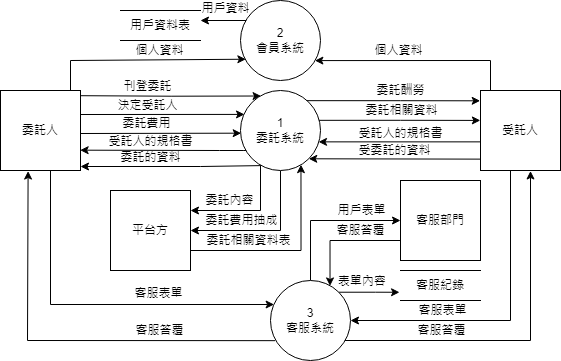

The diagram above was exported from draw.io. Its source (the exported page's mxGraphModel, read from the mxfile embedded in the PNG):
<mxGraphModel dx="797" dy="397" grid="1" gridSize="10" guides="1" tooltips="1" connect="1" arrows="1" fold="1" page="1" pageScale="1" pageWidth="827" pageHeight="1169" math="0" shadow="0">
  <root>
    <mxCell id="0" />
    <mxCell id="1" parent="0" />
    <mxCell id="WjeQvkdFiFufxxvit93P-20" value="" style="endArrow=classic;html=1;rounded=0;entryX=0.021;entryY=0.621;entryDx=0;entryDy=0;entryPerimeter=0;" parent="1" edge="1">
      <mxGeometry width="50" height="50" relative="1" as="geometry">
        <mxPoint x="159" y="453" as="sourcePoint" />
        <mxPoint x="320.67999999999995" y="452.67999999999995" as="targetPoint" />
      </mxGeometry>
    </mxCell>
    <mxCell id="WjeQvkdFiFufxxvit93P-22" value="委託費用" style="edgeLabel;html=1;align=center;verticalAlign=middle;resizable=0;points=[];" parent="WjeQvkdFiFufxxvit93P-20" vertex="1" connectable="0">
      <mxGeometry x="-0.4846" relative="1" as="geometry">
        <mxPoint x="25" y="-10" as="offset" />
      </mxGeometry>
    </mxCell>
    <mxCell id="T56sJ3jSiY_GBV3gWxg6-22" value="" style="endArrow=classic;html=1;rounded=0;entryX=0.625;entryY=1.006;entryDx=0;entryDy=0;entryPerimeter=0;" parent="1" target="WjeQvkdFiFufxxvit93P-2" edge="1">
      <mxGeometry width="50" height="50" relative="1" as="geometry">
        <mxPoint x="390" y="660" as="sourcePoint" />
        <mxPoint x="466" y="660" as="targetPoint" />
        <Array as="points">
          <mxPoint x="610" y="660" />
        </Array>
      </mxGeometry>
    </mxCell>
    <mxCell id="T56sJ3jSiY_GBV3gWxg6-28" value="客服答覆" style="edgeLabel;html=1;align=center;verticalAlign=middle;resizable=0;points=[];" parent="T56sJ3jSiY_GBV3gWxg6-22" vertex="1" connectable="0">
      <mxGeometry x="-0.3758" relative="1" as="geometry">
        <mxPoint x="9" y="-10" as="offset" />
      </mxGeometry>
    </mxCell>
    <mxCell id="WjeQvkdFiFufxxvit93P-119" value="" style="endArrow=classic;html=1;rounded=0;" parent="1" edge="1">
      <mxGeometry width="50" height="50" relative="1" as="geometry">
        <mxPoint x="360" y="340" as="sourcePoint" />
        <mxPoint x="280" y="340" as="targetPoint" />
      </mxGeometry>
    </mxCell>
    <mxCell id="WjeQvkdFiFufxxvit93P-120" value="用戶資料" style="edgeLabel;html=1;align=center;verticalAlign=middle;resizable=0;points=[];" parent="WjeQvkdFiFufxxvit93P-119" vertex="1" connectable="0">
      <mxGeometry x="0.5625" relative="1" as="geometry">
        <mxPoint x="7" y="-12" as="offset" />
      </mxGeometry>
    </mxCell>
    <mxCell id="WjeQvkdFiFufxxvit93P-16" value="" style="endArrow=classic;html=1;rounded=0;entryX=0.05;entryY=0.299;entryDx=0;entryDy=0;entryPerimeter=0;" parent="1" target="WjeQvkdFiFufxxvit93P-6" edge="1">
      <mxGeometry width="50" height="50" relative="1" as="geometry">
        <mxPoint x="160" y="434" as="sourcePoint" />
        <mxPoint x="322.64" y="434.0000000000001" as="targetPoint" />
      </mxGeometry>
    </mxCell>
    <mxCell id="WjeQvkdFiFufxxvit93P-18" value="決定受託人" style="edgeLabel;html=1;align=center;verticalAlign=middle;resizable=0;points=[];" parent="WjeQvkdFiFufxxvit93P-16" vertex="1" connectable="0">
      <mxGeometry x="-0.4261" y="2" relative="1" as="geometry">
        <mxPoint x="20" y="-7" as="offset" />
      </mxGeometry>
    </mxCell>
    <mxCell id="WjeQvkdFiFufxxvit93P-1" value="委託人" style="whiteSpace=wrap;html=1;aspect=fixed;" parent="1" vertex="1">
      <mxGeometry x="80" y="410" width="80" height="80" as="geometry" />
    </mxCell>
    <mxCell id="WjeQvkdFiFufxxvit93P-2" value="受託人" style="whiteSpace=wrap;html=1;aspect=fixed;" parent="1" vertex="1">
      <mxGeometry x="560" y="410" width="80" height="80" as="geometry" />
    </mxCell>
    <mxCell id="T56sJ3jSiY_GBV3gWxg6-4" style="edgeStyle=orthogonalEdgeStyle;rounded=0;orthogonalLoop=1;jettySize=auto;html=1;entryX=-0.002;entryY=0.374;entryDx=0;entryDy=0;exitX=0.979;exitY=0.373;exitDx=0;exitDy=0;exitPerimeter=0;entryPerimeter=0;" parent="1" source="WjeQvkdFiFufxxvit93P-6" target="WjeQvkdFiFufxxvit93P-2" edge="1">
      <mxGeometry relative="1" as="geometry">
        <Array as="points">
          <mxPoint x="480" y="440" />
        </Array>
      </mxGeometry>
    </mxCell>
    <mxCell id="T56sJ3jSiY_GBV3gWxg6-5" value="委託相關資料" style="edgeLabel;html=1;align=center;verticalAlign=middle;resizable=0;points=[];" parent="T56sJ3jSiY_GBV3gWxg6-4" vertex="1" connectable="0">
      <mxGeometry x="-0.1578" relative="1" as="geometry">
        <mxPoint x="14" y="-10" as="offset" />
      </mxGeometry>
    </mxCell>
    <mxCell id="T56sJ3jSiY_GBV3gWxg6-6" style="edgeStyle=orthogonalEdgeStyle;rounded=0;orthogonalLoop=1;jettySize=auto;html=1;entryX=-0.004;entryY=0.129;entryDx=0;entryDy=0;entryPerimeter=0;exitX=0.786;exitY=0.127;exitDx=0;exitDy=0;exitPerimeter=0;" parent="1" source="WjeQvkdFiFufxxvit93P-6" target="WjeQvkdFiFufxxvit93P-2" edge="1">
      <mxGeometry relative="1" as="geometry">
        <Array as="points" />
      </mxGeometry>
    </mxCell>
    <mxCell id="T56sJ3jSiY_GBV3gWxg6-7" value="委託酬勞" style="edgeLabel;html=1;align=center;verticalAlign=middle;resizable=0;points=[];" parent="T56sJ3jSiY_GBV3gWxg6-6" vertex="1" connectable="0">
      <mxGeometry x="0.0505" relative="1" as="geometry">
        <mxPoint x="4" y="-10" as="offset" />
      </mxGeometry>
    </mxCell>
    <mxCell id="T56sJ3jSiY_GBV3gWxg6-10" style="edgeStyle=orthogonalEdgeStyle;rounded=0;orthogonalLoop=1;jettySize=auto;html=1;entryX=1;entryY=0.25;entryDx=0;entryDy=0;" parent="1" source="WjeQvkdFiFufxxvit93P-6" target="T56sJ3jSiY_GBV3gWxg6-8" edge="1">
      <mxGeometry relative="1" as="geometry">
        <Array as="points">
          <mxPoint x="340" y="530" />
        </Array>
      </mxGeometry>
    </mxCell>
    <mxCell id="T56sJ3jSiY_GBV3gWxg6-14" value="委託內容" style="edgeLabel;html=1;align=center;verticalAlign=middle;resizable=0;points=[];" parent="T56sJ3jSiY_GBV3gWxg6-10" vertex="1" connectable="0">
      <mxGeometry x="0.1837" relative="1" as="geometry">
        <mxPoint x="-9" y="-10" as="offset" />
      </mxGeometry>
    </mxCell>
    <mxCell id="pnHUY3JgFL7EkL2Ew3XH-1" style="edgeStyle=orthogonalEdgeStyle;rounded=0;orthogonalLoop=1;jettySize=auto;html=1;exitX=0.257;exitY=0.069;exitDx=0;exitDy=0;entryX=0.995;entryY=0.14;entryDx=0;entryDy=0;entryPerimeter=0;exitPerimeter=0;" edge="1" parent="1">
      <mxGeometry relative="1" as="geometry">
        <mxPoint x="159.60000000000002" y="415.20000000000016" as="sourcePoint" />
        <mxPoint x="340.56000000000006" y="415.52000000000004" as="targetPoint" />
      </mxGeometry>
    </mxCell>
    <mxCell id="pnHUY3JgFL7EkL2Ew3XH-2" value="刊登委託" style="edgeLabel;html=1;align=center;verticalAlign=middle;resizable=0;points=[];" vertex="1" connectable="0" parent="pnHUY3JgFL7EkL2Ew3XH-1">
      <mxGeometry x="0.2654" relative="1" as="geometry">
        <mxPoint x="-47" y="-10" as="offset" />
      </mxGeometry>
    </mxCell>
    <mxCell id="WjeQvkdFiFufxxvit93P-19" value="受託人的規格書" style="edgeLabel;html=1;align=center;verticalAlign=middle;resizable=0;points=[];" parent="1" vertex="1" connectable="0">
      <mxGeometry x="479.99666666666667" y="453" as="geometry" />
    </mxCell>
    <mxCell id="WjeQvkdFiFufxxvit93P-21" value="" style="endArrow=classic;html=1;rounded=0;entryX=1;entryY=1;entryDx=0;entryDy=0;exitX=-0.001;exitY=0.858;exitDx=0;exitDy=0;exitPerimeter=0;" parent="1" source="WjeQvkdFiFufxxvit93P-2" target="WjeQvkdFiFufxxvit93P-6" edge="1">
      <mxGeometry width="50" height="50" relative="1" as="geometry">
        <mxPoint x="560" y="460" as="sourcePoint" />
        <mxPoint x="398" y="460" as="targetPoint" />
      </mxGeometry>
    </mxCell>
    <mxCell id="WjeQvkdFiFufxxvit93P-23" value="受委託的資料" style="edgeLabel;html=1;align=center;verticalAlign=middle;resizable=0;points=[];" parent="WjeQvkdFiFufxxvit93P-21" vertex="1" connectable="0">
      <mxGeometry x="0.1893" y="-1" relative="1" as="geometry">
        <mxPoint x="16" y="-8" as="offset" />
      </mxGeometry>
    </mxCell>
    <mxCell id="WjeQvkdFiFufxxvit93P-109" value="2&lt;br&gt;會員系統" style="ellipse;whiteSpace=wrap;html=1;aspect=fixed;" parent="1" vertex="1">
      <mxGeometry x="320" y="320" width="80" height="80" as="geometry" />
    </mxCell>
    <mxCell id="WjeQvkdFiFufxxvit93P-111" value="" style="endArrow=classic;html=1;rounded=0;entryX=0.067;entryY=0.734;entryDx=0;entryDy=0;entryPerimeter=0;" parent="1" target="WjeQvkdFiFufxxvit93P-109" edge="1">
      <mxGeometry width="50" height="50" relative="1" as="geometry">
        <mxPoint x="150" y="410" as="sourcePoint" />
        <mxPoint x="150" y="370" as="targetPoint" />
        <Array as="points">
          <mxPoint x="150" y="380" />
        </Array>
      </mxGeometry>
    </mxCell>
    <mxCell id="WjeQvkdFiFufxxvit93P-117" value="個人資料" style="edgeLabel;html=1;align=center;verticalAlign=middle;resizable=0;points=[];" parent="WjeQvkdFiFufxxvit93P-111" vertex="1" connectable="0">
      <mxGeometry x="-0.0413" y="2" relative="1" as="geometry">
        <mxPoint x="20" y="-8" as="offset" />
      </mxGeometry>
    </mxCell>
    <mxCell id="WjeQvkdFiFufxxvit93P-113" value="" style="endArrow=classic;html=1;rounded=0;entryX=0.93;entryY=0.751;entryDx=0;entryDy=0;entryPerimeter=0;" parent="1" target="WjeQvkdFiFufxxvit93P-109" edge="1">
      <mxGeometry width="50" height="50" relative="1" as="geometry">
        <mxPoint x="570" y="410" as="sourcePoint" />
        <mxPoint x="410" y="380" as="targetPoint" />
        <Array as="points">
          <mxPoint x="570" y="380" />
        </Array>
      </mxGeometry>
    </mxCell>
    <mxCell id="WjeQvkdFiFufxxvit93P-118" value="個人資料" style="edgeLabel;html=1;align=center;verticalAlign=middle;resizable=0;points=[];" parent="WjeQvkdFiFufxxvit93P-113" vertex="1" connectable="0">
      <mxGeometry x="0.266" y="-1" relative="1" as="geometry">
        <mxPoint x="8" y="-9" as="offset" />
      </mxGeometry>
    </mxCell>
    <mxCell id="WjeQvkdFiFufxxvit93P-116" value="用戶資料表" style="shape=partialRectangle;whiteSpace=wrap;html=1;left=0;right=0;fillColor=none;" parent="1" vertex="1">
      <mxGeometry x="200" y="330" width="80" height="30" as="geometry" />
    </mxCell>
    <mxCell id="WjeQvkdFiFufxxvit93P-17" value="" style="endArrow=classic;html=1;rounded=0;entryX=0.963;entryY=0.642;entryDx=0;entryDy=0;entryPerimeter=0;exitX=-0.008;exitY=0.642;exitDx=0;exitDy=0;exitPerimeter=0;" parent="1" edge="1">
      <mxGeometry width="50" height="50" relative="1" as="geometry">
        <mxPoint x="560.36" y="461.36" as="sourcePoint" />
        <mxPoint x="398.0400000000001" y="461.36" as="targetPoint" />
      </mxGeometry>
    </mxCell>
    <mxCell id="T56sJ3jSiY_GBV3gWxg6-13" style="edgeStyle=orthogonalEdgeStyle;rounded=0;orthogonalLoop=1;jettySize=auto;html=1;exitX=1;exitY=0.75;exitDx=0;exitDy=0;entryX=0.756;entryY=0.927;entryDx=0;entryDy=0;entryPerimeter=0;" parent="1" source="T56sJ3jSiY_GBV3gWxg6-8" target="WjeQvkdFiFufxxvit93P-6" edge="1">
      <mxGeometry relative="1" as="geometry" />
    </mxCell>
    <mxCell id="T56sJ3jSiY_GBV3gWxg6-16" value="委託相關資料表" style="edgeLabel;html=1;align=center;verticalAlign=middle;resizable=0;points=[];" parent="T56sJ3jSiY_GBV3gWxg6-13" vertex="1" connectable="0">
      <mxGeometry x="-0.6469" y="1" relative="1" as="geometry">
        <mxPoint x="23" y="-9" as="offset" />
      </mxGeometry>
    </mxCell>
    <mxCell id="T56sJ3jSiY_GBV3gWxg6-8" value="平台方" style="whiteSpace=wrap;html=1;aspect=fixed;" parent="1" vertex="1">
      <mxGeometry x="190" y="510" width="80" height="80" as="geometry" />
    </mxCell>
    <mxCell id="T56sJ3jSiY_GBV3gWxg6-11" style="edgeStyle=orthogonalEdgeStyle;rounded=0;orthogonalLoop=1;jettySize=auto;html=1;entryX=1;entryY=0.5;entryDx=0;entryDy=0;" parent="1" source="WjeQvkdFiFufxxvit93P-6" target="T56sJ3jSiY_GBV3gWxg6-8" edge="1">
      <mxGeometry relative="1" as="geometry">
        <Array as="points">
          <mxPoint x="360" y="550" />
        </Array>
      </mxGeometry>
    </mxCell>
    <mxCell id="T56sJ3jSiY_GBV3gWxg6-15" value="委託費用抽成" style="edgeLabel;html=1;align=center;verticalAlign=middle;resizable=0;points=[];" parent="T56sJ3jSiY_GBV3gWxg6-11" vertex="1" connectable="0">
      <mxGeometry x="0.5667" y="-1" relative="1" as="geometry">
        <mxPoint x="18" y="-9" as="offset" />
      </mxGeometry>
    </mxCell>
    <mxCell id="T56sJ3jSiY_GBV3gWxg6-29" style="edgeStyle=orthogonalEdgeStyle;rounded=0;orthogonalLoop=1;jettySize=auto;html=1;exitX=1;exitY=0;exitDx=0;exitDy=0;entryX=-0.012;entryY=0.726;entryDx=0;entryDy=0;entryPerimeter=0;" parent="1" source="T56sJ3jSiY_GBV3gWxg6-17" target="T56sJ3jSiY_GBV3gWxg6-24" edge="1">
      <mxGeometry relative="1" as="geometry" />
    </mxCell>
    <mxCell id="T56sJ3jSiY_GBV3gWxg6-30" value="表單內容&amp;nbsp;" style="edgeLabel;html=1;align=center;verticalAlign=middle;resizable=0;points=[];" parent="T56sJ3jSiY_GBV3gWxg6-29" vertex="1" connectable="0">
      <mxGeometry x="-0.1687" relative="1" as="geometry">
        <mxPoint x="-1" y="-11" as="offset" />
      </mxGeometry>
    </mxCell>
    <mxCell id="T56sJ3jSiY_GBV3gWxg6-31" style="edgeStyle=orthogonalEdgeStyle;rounded=0;orthogonalLoop=1;jettySize=auto;html=1;entryX=0;entryY=0.5;entryDx=0;entryDy=0;" parent="1" source="T56sJ3jSiY_GBV3gWxg6-17" target="T56sJ3jSiY_GBV3gWxg6-23" edge="1">
      <mxGeometry relative="1" as="geometry">
        <Array as="points">
          <mxPoint x="390" y="540" />
        </Array>
      </mxGeometry>
    </mxCell>
    <mxCell id="T56sJ3jSiY_GBV3gWxg6-33" value="用戶表單" style="edgeLabel;html=1;align=center;verticalAlign=middle;resizable=0;points=[];" parent="T56sJ3jSiY_GBV3gWxg6-31" vertex="1" connectable="0">
      <mxGeometry x="0.2591" y="1" relative="1" as="geometry">
        <mxPoint x="16" y="-9" as="offset" />
      </mxGeometry>
    </mxCell>
    <mxCell id="T56sJ3jSiY_GBV3gWxg6-17" value="3&lt;br&gt;客服系統" style="ellipse;whiteSpace=wrap;html=1;aspect=fixed;" parent="1" vertex="1">
      <mxGeometry x="350" y="600" width="80" height="80" as="geometry" />
    </mxCell>
    <mxCell id="T56sJ3jSiY_GBV3gWxg6-18" value="" style="endArrow=classic;html=1;rounded=0;entryX=0.045;entryY=0.3;entryDx=0;entryDy=0;entryPerimeter=0;" parent="1" target="T56sJ3jSiY_GBV3gWxg6-17" edge="1">
      <mxGeometry width="50" height="50" relative="1" as="geometry">
        <mxPoint x="130" y="490" as="sourcePoint" />
        <mxPoint x="130" y="620" as="targetPoint" />
        <Array as="points">
          <mxPoint x="130" y="624" />
        </Array>
      </mxGeometry>
    </mxCell>
    <mxCell id="T56sJ3jSiY_GBV3gWxg6-25" value="客服表單" style="edgeLabel;html=1;align=center;verticalAlign=middle;resizable=0;points=[];" parent="T56sJ3jSiY_GBV3gWxg6-18" vertex="1" connectable="0">
      <mxGeometry x="0.2219" relative="1" as="geometry">
        <mxPoint x="23" y="-11" as="offset" />
      </mxGeometry>
    </mxCell>
    <mxCell id="T56sJ3jSiY_GBV3gWxg6-19" value="" style="endArrow=classic;html=1;rounded=0;entryX=0.345;entryY=1.007;entryDx=0;entryDy=0;entryPerimeter=0;exitX=0.059;exitY=0.752;exitDx=0;exitDy=0;exitPerimeter=0;" parent="1" source="T56sJ3jSiY_GBV3gWxg6-17" target="WjeQvkdFiFufxxvit93P-1" edge="1">
      <mxGeometry width="50" height="50" relative="1" as="geometry">
        <mxPoint x="325" y="660" as="sourcePoint" />
        <mxPoint x="240" y="660" as="targetPoint" />
        <Array as="points">
          <mxPoint x="107" y="660" />
        </Array>
      </mxGeometry>
    </mxCell>
    <mxCell id="T56sJ3jSiY_GBV3gWxg6-26" value="客服答覆" style="edgeLabel;html=1;align=center;verticalAlign=middle;resizable=0;points=[];" parent="T56sJ3jSiY_GBV3gWxg6-19" vertex="1" connectable="0">
      <mxGeometry x="-0.3919" y="-1" relative="1" as="geometry">
        <mxPoint x="11" y="-9" as="offset" />
      </mxGeometry>
    </mxCell>
    <mxCell id="T56sJ3jSiY_GBV3gWxg6-21" value="" style="endArrow=classic;html=1;rounded=0;entryX=1;entryY=0.5;entryDx=0;entryDy=0;" parent="1" target="T56sJ3jSiY_GBV3gWxg6-17" edge="1">
      <mxGeometry width="50" height="50" relative="1" as="geometry">
        <mxPoint x="590" y="490" as="sourcePoint" />
        <mxPoint x="590" y="555" as="targetPoint" />
        <Array as="points">
          <mxPoint x="590" y="640" />
        </Array>
      </mxGeometry>
    </mxCell>
    <mxCell id="T56sJ3jSiY_GBV3gWxg6-27" value="客服表單" style="edgeLabel;html=1;align=center;verticalAlign=middle;resizable=0;points=[];" parent="T56sJ3jSiY_GBV3gWxg6-21" vertex="1" connectable="0">
      <mxGeometry x="0.3975" y="2" relative="1" as="geometry">
        <mxPoint x="-2" y="-12" as="offset" />
      </mxGeometry>
    </mxCell>
    <mxCell id="T56sJ3jSiY_GBV3gWxg6-32" style="edgeStyle=orthogonalEdgeStyle;rounded=0;orthogonalLoop=1;jettySize=auto;html=1;exitX=0;exitY=0.75;exitDx=0;exitDy=0;entryX=0.744;entryY=0.068;entryDx=0;entryDy=0;entryPerimeter=0;" parent="1" source="T56sJ3jSiY_GBV3gWxg6-23" target="T56sJ3jSiY_GBV3gWxg6-17" edge="1">
      <mxGeometry relative="1" as="geometry" />
    </mxCell>
    <mxCell id="T56sJ3jSiY_GBV3gWxg6-34" value="客服答覆" style="edgeLabel;html=1;align=center;verticalAlign=middle;resizable=0;points=[];" parent="T56sJ3jSiY_GBV3gWxg6-32" vertex="1" connectable="0">
      <mxGeometry x="-0.2713" relative="1" as="geometry">
        <mxPoint x="2" y="-10" as="offset" />
      </mxGeometry>
    </mxCell>
    <mxCell id="T56sJ3jSiY_GBV3gWxg6-23" value="客服部門" style="whiteSpace=wrap;html=1;aspect=fixed;" parent="1" vertex="1">
      <mxGeometry x="480" y="500" width="80" height="80" as="geometry" />
    </mxCell>
    <mxCell id="T56sJ3jSiY_GBV3gWxg6-24" value="客服紀錄" style="shape=partialRectangle;whiteSpace=wrap;html=1;left=0;right=0;fillColor=none;" parent="1" vertex="1">
      <mxGeometry x="480" y="590" width="80" height="30" as="geometry" />
    </mxCell>
    <mxCell id="pnHUY3JgFL7EkL2Ew3XH-5" value="" style="endArrow=classic;html=1;rounded=0;entryX=0.253;entryY=0.939;entryDx=0;entryDy=0;entryPerimeter=0;exitX=0.253;exitY=0.939;exitDx=0;exitDy=0;exitPerimeter=0;" edge="1" parent="1" source="WjeQvkdFiFufxxvit93P-6">
      <mxGeometry width="50" height="50" relative="1" as="geometry">
        <mxPoint x="340.32000000000005" y="485.79999999999995" as="sourcePoint" />
        <mxPoint x="160" y="486" as="targetPoint" />
        <Array as="points">
          <mxPoint x="280" y="486" />
        </Array>
      </mxGeometry>
    </mxCell>
    <mxCell id="pnHUY3JgFL7EkL2Ew3XH-6" value="委託的資料" style="edgeLabel;html=1;align=center;verticalAlign=middle;resizable=0;points=[];" vertex="1" connectable="0" parent="pnHUY3JgFL7EkL2Ew3XH-5">
      <mxGeometry x="-0.2522" relative="1" as="geometry">
        <mxPoint x="-43" y="-9" as="offset" />
      </mxGeometry>
    </mxCell>
    <mxCell id="WjeQvkdFiFufxxvit93P-31" value="" style="endArrow=classic;html=1;rounded=0;entryX=1.008;entryY=0.871;entryDx=0;entryDy=0;entryPerimeter=0;" parent="1" edge="1">
      <mxGeometry width="50" height="50" relative="1" as="geometry">
        <mxPoint x="323" y="470" as="sourcePoint" />
        <mxPoint x="159.64" y="469.67999999999995" as="targetPoint" />
        <Array as="points">
          <mxPoint x="339" y="470" />
          <mxPoint x="323" y="470" />
          <mxPoint x="299" y="470" />
        </Array>
      </mxGeometry>
    </mxCell>
    <mxCell id="WjeQvkdFiFufxxvit93P-32" value="受託人的規格書" style="edgeLabel;html=1;align=center;verticalAlign=middle;resizable=0;points=[];" parent="WjeQvkdFiFufxxvit93P-31" vertex="1" connectable="0">
      <mxGeometry x="0.4137" y="-1" relative="1" as="geometry">
        <mxPoint x="13" y="-8" as="offset" />
      </mxGeometry>
    </mxCell>
    <mxCell id="WjeQvkdFiFufxxvit93P-6" value="1&lt;br&gt;委託系統" style="ellipse;whiteSpace=wrap;html=1;aspect=fixed;" parent="1" vertex="1">
      <mxGeometry x="320" y="410" width="80" height="80" as="geometry" />
    </mxCell>
  </root>
</mxGraphModel>